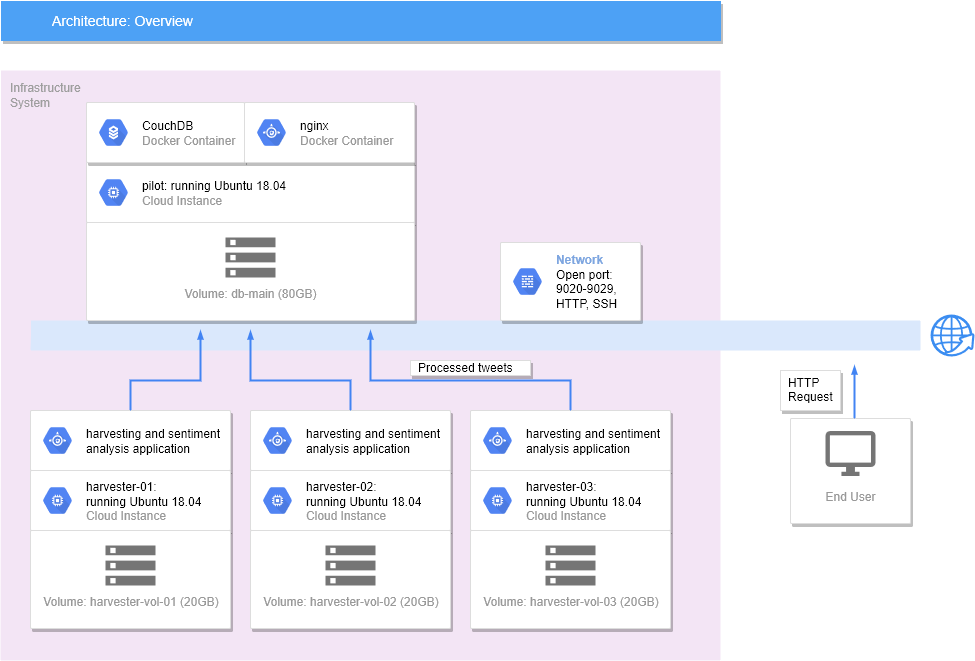

The diagram above was exported from draw.io. Its source (the exported page's mxGraphModel, read from the mxfile embedded in the PNG):
<mxGraphModel grid="1" shadow="0" math="0" background="#ffffff" pageHeight="2339" pageWidth="3300" pageScale="1" page="1" fold="1" arrows="1" connect="1" tooltips="1" guides="1" gridSize="10" dy="555" dx="951">
  <root>
    <mxCell id="0" />
    <mxCell id="1" parent="0" />
    <mxCell id="cAQlniFAJfX-8BGaXWM7-145" value="Infrastructure&#10;System" parent="1" vertex="1" style="points=[[0,0,0],[0.25,0,0],[0.5,0,0],[0.75,0,0],[1,0,0],[1,0.25,0],[1,0.5,0],[1,0.75,0],[1,1,0],[0.75,1,0],[0.5,1,0],[0.25,1,0],[0,1,0],[0,0.75,0],[0,0.5,0],[0,0.25,0]];rounded=1;absoluteArcSize=1;arcSize=2;html=1;strokeColor=none;gradientColor=none;shadow=0;dashed=0;fontSize=12;fontColor=#9E9E9E;align=left;verticalAlign=top;spacing=10;spacingTop=-4;fillColor=#F3E5F5;">
      <mxGeometry as="geometry" height="590" width="720" y="580" x="40" />
    </mxCell>
    <mxCell id="2" value="Architecture: Overview" parent="1" vertex="1" style="fillColor=#4DA1F5;strokeColor=none;shadow=1;gradientColor=none;fontSize=14;align=left;spacingLeft=50;fontColor=#ffffff;html=1;">
      <mxGeometry as="geometry" height="40" width="720" y="510" x="40" />
    </mxCell>
    <mxCell id="16" value="" parent="1" vertex="1" style="rounded=1;absoluteArcSize=1;arcSize=2;html=1;strokeColor=#6c8ebf;shadow=0;dashed=0;strokeColor=none;fontSize=12;align=left;verticalAlign=top;spacing=10;spacingTop=-4;fillColor=#dae8fc;">
      <mxGeometry as="geometry" height="30" width="890" y="830" x="70" />
    </mxCell>
    <mxCell id="cAQlniFAJfX-8BGaXWM7-106" value="" parent="1" vertex="1" style="strokeColor=#dddddd;fillColor=#ffffff;shadow=1;strokeWidth=1;rounded=1;absoluteArcSize=1;arcSize=2;">
      <mxGeometry as="geometry" height="60" width="328" y="672" x="126" />
    </mxCell>
    <mxCell id="cAQlniFAJfX-8BGaXWM7-107" value="&lt;font color=&quot;#000000&quot;&gt;pilot: running Ubuntu 18.04&lt;/font&gt;&lt;br&gt;Cloud Instance" parent="cAQlniFAJfX-8BGaXWM7-106" vertex="1" style="dashed=0;connectable=0;html=1;fillColor=#5184F3;strokeColor=none;shape=mxgraph.gcp2.hexIcon;prIcon=compute_engine;part=1;labelPosition=right;verticalLabelPosition=middle;align=left;verticalAlign=middle;spacingLeft=5;fontColor=#999999;fontSize=12;">
      <mxGeometry as="geometry" height="39" width="44" y="0.5" relative="1">
        <mxPoint as="offset" y="-19.5" x="5" />
      </mxGeometry>
    </mxCell>
    <mxCell id="cAQlniFAJfX-8BGaXWM7-108" value="" parent="1" vertex="1" style="strokeColor=#dddddd;fillColor=#ffffff;shadow=1;strokeWidth=1;rounded=1;absoluteArcSize=1;arcSize=2;">
      <mxGeometry as="geometry" height="60" width="158" y="612" x="126" />
    </mxCell>
    <mxCell id="cAQlniFAJfX-8BGaXWM7-109" value="&lt;font color=&quot;#000000&quot;&gt;CouchDB&lt;/font&gt;&lt;br&gt;Docker Container" parent="cAQlniFAJfX-8BGaXWM7-108" vertex="1" style="dashed=0;connectable=0;html=1;fillColor=#5184F3;strokeColor=none;shape=mxgraph.gcp2.hexIcon;prIcon=cloud_sql;part=1;labelPosition=right;verticalLabelPosition=middle;align=left;verticalAlign=middle;spacingLeft=5;fontColor=#999999;fontSize=12;">
      <mxGeometry as="geometry" height="39" width="44" y="0.5" relative="1">
        <mxPoint as="offset" y="-19.5" x="5" />
      </mxGeometry>
    </mxCell>
    <mxCell id="cAQlniFAJfX-8BGaXWM7-110" value="Volume: db-main (80GB)&#10;" parent="1" vertex="1" style="strokeColor=#dddddd;fillColor=#ffffff;shadow=1;strokeWidth=1;rounded=1;absoluteArcSize=1;arcSize=2;labelPosition=center;verticalLabelPosition=middle;align=center;verticalAlign=bottom;spacingLeft=0;fontColor=#999999;fontSize=12;whiteSpace=wrap;spacingBottom=2;">
      <mxGeometry as="geometry" height="98" width="328" y="732" x="126" />
    </mxCell>
    <mxCell id="cAQlniFAJfX-8BGaXWM7-111" value="" parent="cAQlniFAJfX-8BGaXWM7-110" vertex="1" style="dashed=0;connectable=0;html=1;fillColor=#757575;strokeColor=none;shape=mxgraph.gcp2.storage;part=1;">
      <mxGeometry as="geometry" height="40" width="50" x="0.5" relative="1">
        <mxPoint as="offset" y="15" x="-25" />
      </mxGeometry>
    </mxCell>
    <mxCell id="cAQlniFAJfX-8BGaXWM7-112" value="" parent="1" vertex="1" style="strokeColor=#dddddd;fillColor=#ffffff;shadow=1;strokeWidth=1;rounded=1;absoluteArcSize=1;arcSize=2;">
      <mxGeometry as="geometry" height="60" width="170" y="612" x="284" />
    </mxCell>
    <mxCell id="cAQlniFAJfX-8BGaXWM7-113" value="&lt;font color=&quot;#000000&quot;&gt;nginx&lt;/font&gt;&lt;br&gt;Docker Container" parent="cAQlniFAJfX-8BGaXWM7-112" vertex="1" style="dashed=0;connectable=0;html=1;fillColor=#5184F3;strokeColor=none;shape=mxgraph.gcp2.hexIcon;prIcon=app_engine;part=1;labelPosition=right;verticalLabelPosition=middle;align=left;verticalAlign=middle;spacingLeft=5;fontColor=#999999;fontSize=12;">
      <mxGeometry as="geometry" height="39" width="44" y="0.5" relative="1">
        <mxPoint as="offset" y="-19.5" x="5" />
      </mxGeometry>
    </mxCell>
    <mxCell id="cAQlniFAJfX-8BGaXWM7-120" value="" parent="1" vertex="1" style="strokeColor=#dddddd;fillColor=#ffffff;shadow=1;strokeWidth=1;rounded=1;absoluteArcSize=1;arcSize=2;">
      <mxGeometry as="geometry" height="60" width="200" y="920" x="290" />
    </mxCell>
    <mxCell id="cAQlniFAJfX-8BGaXWM7-121" value="&lt;font color=&quot;#000000&quot;&gt;harvesting and sentiment&lt;br&gt;analysis application&lt;/font&gt;&lt;br&gt;" parent="cAQlniFAJfX-8BGaXWM7-120" vertex="1" style="dashed=0;connectable=0;html=1;fillColor=#5184F3;strokeColor=none;shape=mxgraph.gcp2.hexIcon;prIcon=app_engine;part=1;labelPosition=right;verticalLabelPosition=middle;align=left;verticalAlign=middle;spacingLeft=5;fontColor=#999999;fontSize=12;">
      <mxGeometry as="geometry" height="39" width="44" y="0.5" relative="1">
        <mxPoint as="offset" y="-19.5" x="5" />
      </mxGeometry>
    </mxCell>
    <mxCell id="cAQlniFAJfX-8BGaXWM7-155" value="" parent="cAQlniFAJfX-8BGaXWM7-120" style="edgeStyle=orthogonalEdgeStyle;fontSize=12;html=1;endArrow=blockThin;endFill=1;rounded=0;strokeWidth=2;endSize=4;startSize=4;dashed=0;strokeColor=#4284F3;entryX=0.247;entryY=0.333;entryDx=0;entryDy=0;entryPerimeter=0;" edge="1" target="16">
      <mxGeometry as="geometry" width="100" relative="1">
        <mxPoint as="sourcePoint" x="100" />
        <mxPoint as="targetPoint" x="200" />
      </mxGeometry>
    </mxCell>
    <mxCell id="cAQlniFAJfX-8BGaXWM7-122" value="" parent="1" vertex="1" style="strokeColor=#dddddd;fillColor=#ffffff;shadow=1;strokeWidth=1;rounded=1;absoluteArcSize=1;arcSize=2;">
      <mxGeometry as="geometry" height="60" width="200" y="980" x="290" />
    </mxCell>
    <mxCell id="cAQlniFAJfX-8BGaXWM7-123" value="&lt;font color=&quot;#000000&quot;&gt;harvester-02:&amp;nbsp;&lt;br&gt;running Ubuntu 18.04&lt;/font&gt;&lt;br&gt;Cloud Instance" parent="cAQlniFAJfX-8BGaXWM7-122" vertex="1" style="dashed=0;connectable=0;html=1;fillColor=#5184F3;strokeColor=none;shape=mxgraph.gcp2.hexIcon;prIcon=compute_engine;part=1;labelPosition=right;verticalLabelPosition=middle;align=left;verticalAlign=middle;spacingLeft=5;fontColor=#999999;fontSize=12;">
      <mxGeometry as="geometry" height="39" width="44" y="0.5" relative="1">
        <mxPoint as="offset" y="-19.5" x="5" />
      </mxGeometry>
    </mxCell>
    <mxCell id="cAQlniFAJfX-8BGaXWM7-124" value="Volume: harvester-vol-02 (20GB)&#10;" parent="1" vertex="1" style="strokeColor=#dddddd;fillColor=#ffffff;shadow=1;strokeWidth=1;rounded=1;absoluteArcSize=1;arcSize=2;labelPosition=center;verticalLabelPosition=middle;align=center;verticalAlign=bottom;spacingLeft=0;fontColor=#999999;fontSize=12;whiteSpace=wrap;spacingBottom=2;">
      <mxGeometry as="geometry" height="98" width="200" y="1040" x="290" />
    </mxCell>
    <mxCell id="cAQlniFAJfX-8BGaXWM7-125" value="" parent="cAQlniFAJfX-8BGaXWM7-124" vertex="1" style="dashed=0;connectable=0;html=1;fillColor=#757575;strokeColor=none;shape=mxgraph.gcp2.storage;part=1;">
      <mxGeometry as="geometry" height="40" width="50" x="0.5" relative="1">
        <mxPoint as="offset" y="15" x="-25" />
      </mxGeometry>
    </mxCell>
    <mxCell id="cAQlniFAJfX-8BGaXWM7-129" value="" parent="1" vertex="1" style="strokeColor=#dddddd;fillColor=#ffffff;shadow=1;strokeWidth=1;rounded=1;absoluteArcSize=1;arcSize=2;">
      <mxGeometry as="geometry" height="60" width="200" y="920" x="510" />
    </mxCell>
    <mxCell id="cAQlniFAJfX-8BGaXWM7-130" value="&lt;font color=&quot;#000000&quot;&gt;harvesting and sentiment&lt;br&gt;analysis application&lt;/font&gt;&lt;br&gt;" parent="cAQlniFAJfX-8BGaXWM7-129" vertex="1" style="dashed=0;connectable=0;html=1;fillColor=#5184F3;strokeColor=none;shape=mxgraph.gcp2.hexIcon;prIcon=app_engine;part=1;labelPosition=right;verticalLabelPosition=middle;align=left;verticalAlign=middle;spacingLeft=5;fontColor=#999999;fontSize=12;">
      <mxGeometry as="geometry" height="39" width="44" y="0.5" relative="1">
        <mxPoint as="offset" y="-19.5" x="5" />
      </mxGeometry>
    </mxCell>
    <mxCell id="cAQlniFAJfX-8BGaXWM7-156" value="" parent="cAQlniFAJfX-8BGaXWM7-129" style="edgeStyle=orthogonalEdgeStyle;fontSize=12;html=1;endArrow=blockThin;endFill=1;rounded=0;strokeWidth=2;endSize=4;startSize=4;dashed=0;strokeColor=#4284F3;entryX=0.382;entryY=0.333;entryDx=0;entryDy=0;entryPerimeter=0;" edge="1" target="16">
      <mxGeometry as="geometry" width="100" relative="1">
        <mxPoint as="sourcePoint" x="100" />
        <mxPoint as="targetPoint" x="200" />
      </mxGeometry>
    </mxCell>
    <mxCell id="cAQlniFAJfX-8BGaXWM7-131" value="" parent="1" vertex="1" style="strokeColor=#dddddd;fillColor=#ffffff;shadow=1;strokeWidth=1;rounded=1;absoluteArcSize=1;arcSize=2;">
      <mxGeometry as="geometry" height="60" width="200" y="980" x="510" />
    </mxCell>
    <mxCell id="cAQlniFAJfX-8BGaXWM7-132" value="&lt;font color=&quot;#000000&quot;&gt;harvester-03:&amp;nbsp;&lt;br&gt;running Ubuntu 18.04&lt;/font&gt;&lt;br&gt;Cloud Instance" parent="cAQlniFAJfX-8BGaXWM7-131" vertex="1" style="dashed=0;connectable=0;html=1;fillColor=#5184F3;strokeColor=none;shape=mxgraph.gcp2.hexIcon;prIcon=compute_engine;part=1;labelPosition=right;verticalLabelPosition=middle;align=left;verticalAlign=middle;spacingLeft=5;fontColor=#999999;fontSize=12;">
      <mxGeometry as="geometry" height="39" width="44" y="0.5" relative="1">
        <mxPoint as="offset" y="-19.5" x="5" />
      </mxGeometry>
    </mxCell>
    <mxCell id="cAQlniFAJfX-8BGaXWM7-133" value="Volume: harvester-vol-03 (20GB)&#10;" parent="1" vertex="1" style="strokeColor=#dddddd;fillColor=#ffffff;shadow=1;strokeWidth=1;rounded=1;absoluteArcSize=1;arcSize=2;labelPosition=center;verticalLabelPosition=middle;align=center;verticalAlign=bottom;spacingLeft=0;fontColor=#999999;fontSize=12;whiteSpace=wrap;spacingBottom=2;">
      <mxGeometry as="geometry" height="98" width="200" y="1040" x="510" />
    </mxCell>
    <mxCell id="cAQlniFAJfX-8BGaXWM7-134" value="" parent="cAQlniFAJfX-8BGaXWM7-133" vertex="1" style="dashed=0;connectable=0;html=1;fillColor=#757575;strokeColor=none;shape=mxgraph.gcp2.storage;part=1;">
      <mxGeometry as="geometry" height="40" width="50" x="0.5" relative="1">
        <mxPoint as="offset" y="15" x="-25" />
      </mxGeometry>
    </mxCell>
    <mxCell id="cAQlniFAJfX-8BGaXWM7-135" value="" parent="1" vertex="1" style="strokeColor=#dddddd;fillColor=#ffffff;shadow=1;strokeWidth=1;rounded=1;absoluteArcSize=1;arcSize=2;">
      <mxGeometry as="geometry" height="60" width="200" y="920" x="70" />
    </mxCell>
    <mxCell id="cAQlniFAJfX-8BGaXWM7-136" value="&lt;font color=&quot;#000000&quot;&gt;harvesting and sentiment&lt;br&gt;analysis application&lt;/font&gt;&lt;br&gt;" parent="cAQlniFAJfX-8BGaXWM7-135" vertex="1" style="dashed=0;connectable=0;html=1;fillColor=#5184F3;strokeColor=none;shape=mxgraph.gcp2.hexIcon;prIcon=app_engine;part=1;labelPosition=right;verticalLabelPosition=middle;align=left;verticalAlign=middle;spacingLeft=5;fontColor=#999999;fontSize=12;">
      <mxGeometry as="geometry" height="39" width="44" y="0.5" relative="1">
        <mxPoint as="offset" y="-19.5" x="5" />
      </mxGeometry>
    </mxCell>
    <mxCell id="cAQlniFAJfX-8BGaXWM7-152" value="" parent="cAQlniFAJfX-8BGaXWM7-135" style="edgeStyle=orthogonalEdgeStyle;fontSize=12;html=1;endArrow=blockThin;endFill=1;rounded=0;strokeWidth=2;endSize=4;startSize=4;dashed=0;strokeColor=#4284F3;entryX=0.191;entryY=0.333;entryDx=0;entryDy=0;entryPerimeter=0;" edge="1" target="16">
      <mxGeometry as="geometry" width="100" relative="1">
        <mxPoint as="sourcePoint" x="100" />
        <mxPoint as="targetPoint" x="200" />
      </mxGeometry>
    </mxCell>
    <mxCell id="cAQlniFAJfX-8BGaXWM7-137" value="" parent="1" vertex="1" style="strokeColor=#dddddd;fillColor=#ffffff;shadow=1;strokeWidth=1;rounded=1;absoluteArcSize=1;arcSize=2;">
      <mxGeometry as="geometry" height="60" width="200" y="980" x="70" />
    </mxCell>
    <mxCell id="cAQlniFAJfX-8BGaXWM7-138" value="&lt;font color=&quot;#000000&quot;&gt;harvester-01:&amp;nbsp;&lt;br&gt;running Ubuntu 18.04&lt;/font&gt;&lt;br&gt;Cloud Instance" parent="cAQlniFAJfX-8BGaXWM7-137" vertex="1" style="dashed=0;connectable=0;html=1;fillColor=#5184F3;strokeColor=none;shape=mxgraph.gcp2.hexIcon;prIcon=compute_engine;part=1;labelPosition=right;verticalLabelPosition=middle;align=left;verticalAlign=middle;spacingLeft=5;fontColor=#999999;fontSize=12;">
      <mxGeometry as="geometry" height="39" width="44" y="0.5" relative="1">
        <mxPoint as="offset" y="-19.5" x="5" />
      </mxGeometry>
    </mxCell>
    <mxCell id="cAQlniFAJfX-8BGaXWM7-139" value="Volume: harvester-vol-01 (20GB)&#10;" parent="1" vertex="1" style="strokeColor=#dddddd;fillColor=#ffffff;shadow=1;strokeWidth=1;rounded=1;absoluteArcSize=1;arcSize=2;labelPosition=center;verticalLabelPosition=middle;align=center;verticalAlign=bottom;spacingLeft=0;fontColor=#999999;fontSize=12;whiteSpace=wrap;spacingBottom=2;">
      <mxGeometry as="geometry" height="98" width="200" y="1040" x="70" />
    </mxCell>
    <mxCell id="cAQlniFAJfX-8BGaXWM7-140" value="" parent="cAQlniFAJfX-8BGaXWM7-139" vertex="1" style="dashed=0;connectable=0;html=1;fillColor=#757575;strokeColor=none;shape=mxgraph.gcp2.storage;part=1;">
      <mxGeometry as="geometry" height="40" width="50" x="0.5" relative="1">
        <mxPoint as="offset" y="15" x="-25" />
      </mxGeometry>
    </mxCell>
    <mxCell id="cAQlniFAJfX-8BGaXWM7-141" value="End User&#10;" parent="1" vertex="1" style="strokeColor=#dddddd;fillColor=#ffffff;shadow=1;strokeWidth=1;rounded=1;absoluteArcSize=1;arcSize=2;labelPosition=center;verticalLabelPosition=middle;align=center;verticalAlign=bottom;spacingLeft=0;fontColor=#999999;fontSize=12;whiteSpace=wrap;spacingBottom=2;">
      <mxGeometry as="geometry" height="105" width="120" y="928" x="830" />
    </mxCell>
    <mxCell id="cAQlniFAJfX-8BGaXWM7-142" value="" parent="cAQlniFAJfX-8BGaXWM7-141" vertex="1" style="dashed=0;connectable=0;html=1;fillColor=#757575;strokeColor=none;shape=mxgraph.gcp2.desktop;part=1;">
      <mxGeometry as="geometry" height="45" width="50" x="0.5" relative="1">
        <mxPoint as="offset" y="12.5" x="-25" />
      </mxGeometry>
    </mxCell>
    <mxCell id="cAQlniFAJfX-8BGaXWM7-160" value="" parent="cAQlniFAJfX-8BGaXWM7-141" style="edgeStyle=orthogonalEdgeStyle;fontSize=12;html=1;endArrow=blockThin;endFill=1;rounded=0;strokeWidth=2;endSize=4;startSize=4;dashed=0;strokeColor=#4284F3;" edge="1">
      <mxGeometry as="geometry" width="100" relative="1">
        <mxPoint as="sourcePoint" x="63.99999999999999" />
        <mxPoint as="targetPoint" y="-53" x="63.99999999999999" />
        <Array as="points">
          <mxPoint y="-30" x="63.99999999999999" />
          <mxPoint y="-30" x="63.99999999999999" />
        </Array>
      </mxGeometry>
    </mxCell>
    <mxCell id="cAQlniFAJfX-8BGaXWM7-149" value="" parent="1" vertex="1" style="strokeColor=#dddddd;fillColor=#ffffff;shadow=1;strokeWidth=1;rounded=1;absoluteArcSize=1;arcSize=2;">
      <mxGeometry as="geometry" height="78" width="140" y="752" x="540" />
    </mxCell>
    <mxCell id="cAQlniFAJfX-8BGaXWM7-150" value="&lt;font color=&quot;#7ea6e0&quot;&gt;&lt;b&gt;Network&lt;/b&gt;&lt;/font&gt;&lt;font color=&quot;#000000&quot;&gt;&lt;br&gt;Open port:&lt;br&gt;9020-9029,&lt;br&gt;HTTP, SSH&lt;/font&gt;&lt;br&gt;" parent="cAQlniFAJfX-8BGaXWM7-149" vertex="1" style="dashed=0;connectable=0;html=1;fillColor=#5184F3;strokeColor=none;shape=mxgraph.gcp2.hexIcon;prIcon=cloud_firewall_rules;part=1;labelPosition=right;verticalLabelPosition=middle;align=left;verticalAlign=middle;spacingLeft=5;fontColor=#999999;fontSize=12;">
      <mxGeometry as="geometry" height="39" width="44" y="0.5" relative="1">
        <mxPoint as="offset" y="-19.5" x="5" />
      </mxGeometry>
    </mxCell>
    <mxCell id="cAQlniFAJfX-8BGaXWM7-157" value="Processed tweets" parent="1" vertex="1" style="dashed=0;strokeColor=#dddddd;fillColor=#ffffff;shadow=1;strokeWidth=1;labelPosition=center;verticalLabelPosition=middle;align=left;verticalAlign=middle;spacingLeft=5;fontColor=#000000;fontSize=12;">
      <mxGeometry as="geometry" height="15" width="120" y="870" x="450" />
    </mxCell>
    <mxCell id="cAQlniFAJfX-8BGaXWM7-163" value="HTTP&#10;Request" parent="1" vertex="1" style="dashed=0;strokeColor=#dddddd;fillColor=#ffffff;shadow=1;strokeWidth=1;labelPosition=center;verticalLabelPosition=middle;align=left;verticalAlign=middle;spacingLeft=5;fontColor=#000000;fontSize=12;">
      <mxGeometry as="geometry" height="40" width="60" y="880" x="820" />
    </mxCell>
    <mxCell id="cAQlniFAJfX-8BGaXWM7-164" value="" parent="1" vertex="1" style="html=1;aspect=fixed;strokeColor=none;shadow=0;align=center;verticalAlign=top;fillColor=#3B8DF1;shape=mxgraph.gcp2.globe_world">
      <mxGeometry as="geometry" height="42" width="44" y="824" x="970" />
    </mxCell>
  </root>
</mxGraphModel>